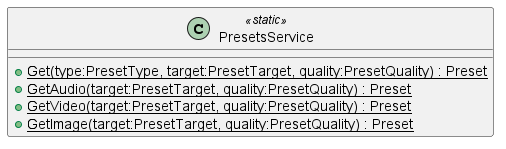

The diagram above was rendered by PlantUML. Its source (embedded in the PNG):
@startuml
class PresetsService <<static>> {
    + {static} Get(type:PresetType, target:PresetTarget, quality:PresetQuality) : Preset
    + {static} GetAudio(target:PresetTarget, quality:PresetQuality) : Preset
    + {static} GetVideo(target:PresetTarget, quality:PresetQuality) : Preset
    + {static} GetImage(target:PresetTarget, quality:PresetQuality) : Preset
}
@enduml